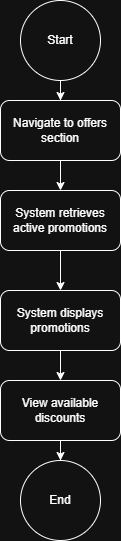

The diagram above was exported from draw.io. Its source (the exported page's mxGraphModel, read from the mxfile embedded in the PNG):
<mxGraphModel dx="1030" dy="562" grid="1" gridSize="10" guides="1" tooltips="1" connect="1" arrows="1" fold="1" page="1" pageScale="1" pageWidth="850" pageHeight="1100" math="0" shadow="0">
  <root>
    <mxCell id="0" />
    <mxCell id="1" parent="0" />
    <mxCell id="W6XfyHAfFagKpCM9XTeb-7" edge="1" parent="1" source="W6XfyHAfFagKpCM9XTeb-1" style="edgeStyle=orthogonalEdgeStyle;rounded=0;orthogonalLoop=1;jettySize=auto;html=1;" target="W6XfyHAfFagKpCM9XTeb-2" value="">
      <mxGeometry relative="1" as="geometry" />
    </mxCell>
    <mxCell id="W6XfyHAfFagKpCM9XTeb-1" parent="1" style="ellipse;whiteSpace=wrap;html=1;aspect=fixed;" value="Start" vertex="1">
      <mxGeometry height="80" width="80" x="385" y="10" as="geometry" />
    </mxCell>
    <mxCell id="W6XfyHAfFagKpCM9XTeb-8" edge="1" parent="1" source="W6XfyHAfFagKpCM9XTeb-2" style="edgeStyle=orthogonalEdgeStyle;rounded=0;orthogonalLoop=1;jettySize=auto;html=1;" target="W6XfyHAfFagKpCM9XTeb-3" value="">
      <mxGeometry relative="1" as="geometry" />
    </mxCell>
    <mxCell id="W6XfyHAfFagKpCM9XTeb-2" parent="1" style="rounded=1;whiteSpace=wrap;html=1;" value="Navigate to offers section" vertex="1">
      <mxGeometry height="60" width="120" x="365" y="110" as="geometry" />
    </mxCell>
    <mxCell id="W6XfyHAfFagKpCM9XTeb-9" edge="1" parent="1" source="W6XfyHAfFagKpCM9XTeb-3" style="edgeStyle=orthogonalEdgeStyle;rounded=0;orthogonalLoop=1;jettySize=auto;html=1;" target="W6XfyHAfFagKpCM9XTeb-4" value="">
      <mxGeometry relative="1" as="geometry" />
    </mxCell>
    <mxCell id="W6XfyHAfFagKpCM9XTeb-3" parent="1" style="rounded=1;whiteSpace=wrap;html=1;" value="System retrieves active promotions" vertex="1">
      <mxGeometry height="60" width="120" x="365" y="200" as="geometry" />
    </mxCell>
    <mxCell id="W6XfyHAfFagKpCM9XTeb-10" edge="1" parent="1" source="W6XfyHAfFagKpCM9XTeb-4" style="edgeStyle=orthogonalEdgeStyle;rounded=0;orthogonalLoop=1;jettySize=auto;html=1;" target="W6XfyHAfFagKpCM9XTeb-5" value="">
      <mxGeometry relative="1" as="geometry" />
    </mxCell>
    <mxCell id="W6XfyHAfFagKpCM9XTeb-4" parent="1" style="rounded=1;whiteSpace=wrap;html=1;" value="System displays promotions" vertex="1">
      <mxGeometry height="60" width="120" x="365" y="300" as="geometry" />
    </mxCell>
    <mxCell id="W6XfyHAfFagKpCM9XTeb-11" edge="1" parent="1" source="W6XfyHAfFagKpCM9XTeb-5" style="edgeStyle=orthogonalEdgeStyle;rounded=0;orthogonalLoop=1;jettySize=auto;html=1;" target="W6XfyHAfFagKpCM9XTeb-6" value="">
      <mxGeometry relative="1" as="geometry" />
    </mxCell>
    <mxCell id="W6XfyHAfFagKpCM9XTeb-5" parent="1" style="rounded=1;whiteSpace=wrap;html=1;" value="View available discounts" vertex="1">
      <mxGeometry height="60" width="120" x="365" y="390" as="geometry" />
    </mxCell>
    <mxCell id="W6XfyHAfFagKpCM9XTeb-6" parent="1" style="ellipse;whiteSpace=wrap;html=1;aspect=fixed;" value="End" vertex="1">
      <mxGeometry height="80" width="80" x="385" y="470" as="geometry" />
    </mxCell>
  </root>
</mxGraphModel>